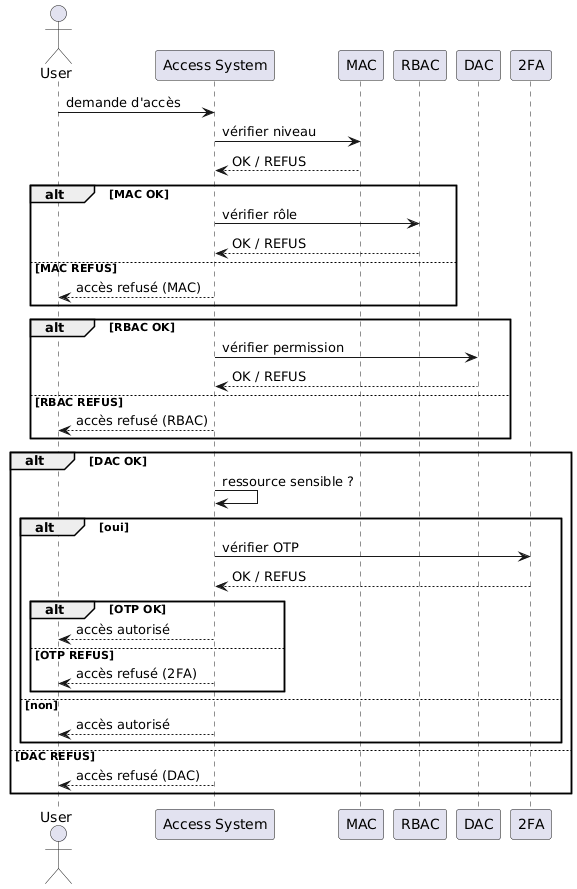

The diagram above was rendered by PlantUML. Its source (embedded in the PNG):
@startuml
actor User
participant "Access System" as System
participant MAC
participant RBAC
participant DAC
participant "2FA"

User -> System : demande d'accès

System -> MAC : vérifier niveau
MAC --> System : OK / REFUS

alt MAC OK
    System -> RBAC : vérifier rôle
    RBAC --> System : OK / REFUS
else MAC REFUS
    System --> User : accès refusé (MAC)
end

alt RBAC OK
    System -> DAC : vérifier permission
    DAC --> System : OK / REFUS
else RBAC REFUS
    System --> User : accès refusé (RBAC)
end

alt DAC OK
    System -> System : ressource sensible ?
    
    alt oui
        System -> "2FA" : vérifier OTP
        "2FA" --> System : OK / REFUS
        
        alt OTP OK
            System --> User : accès autorisé
        else OTP REFUS
            System --> User : accès refusé (2FA)
        end
        
    else non
        System --> User : accès autorisé
    end
    
else DAC REFUS
    System --> User : accès refusé (DAC)
end
@enduml